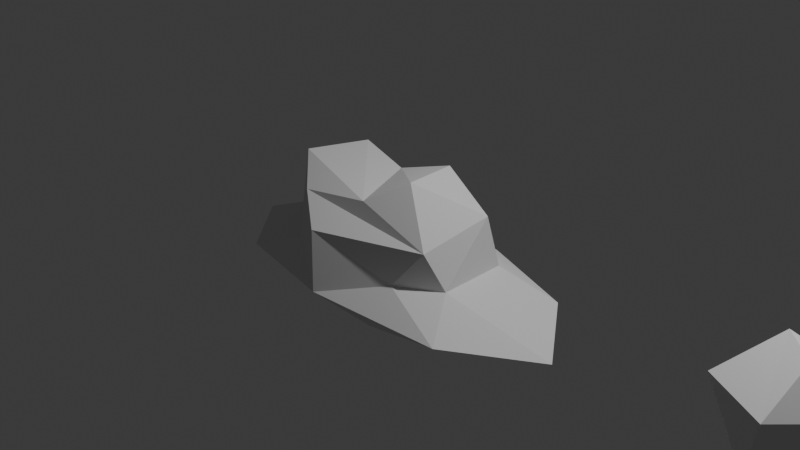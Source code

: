 # Source: cloud-stone.blend  (saved by Blender 4.2.66; exported with 4.5.12 LTS)
import bpy
from mathutils import Matrix  # noqa: F401  (used for matrix-valued properties, if any)

bpy.ops.wm.read_factory_settings(use_empty=True)
scene = bpy.context.scene
scene.name = 'Scene'

# ---- collections
col_collection = bpy.data.collections.new('Collection'); scene.collection.children.link(col_collection)

# ---- world
world_world = bpy.data.worlds.new('World'); scene.world = world_world
world_world.use_nodes = True; world_world.node_tree.nodes.clear()
_N = world_world.node_tree.nodes; _L = world_world.node_tree.links
n0 = _N.new('ShaderNodeOutputWorld'); n0.name = 'World Output'; n0.location = (300, 300)
n1 = _N.new('ShaderNodeBackground'); n1.name = 'Background'; n1.location = (10, 300)
n1.inputs[0].default_value = (0.05088, 0.05088, 0.05088, 1.0)
_L.new(n1.outputs[0], n0.inputs[0])
n0.is_active_output = True
world_world.color = (0.05088, 0.05088, 0.05088)
world_world.sun_shadow_jitter_overblur = 0.0

# ---- cameras
cam_camera = bpy.data.cameras.new('Camera')
cam_camera.clip_end = 100.0
cam_camera.ortho_scale = 7.314

# ---- lights
light_light = bpy.data.lights.new('Light', 'POINT')
light_light.energy = 1000.0
light_light.shadow_soft_size = 0.1

# ---- meshes
me_mesh = bpy.data.meshes.new('Mesh')
me_mesh.from_pydata([(0.6412, 0.2536, 3.649), (0.216, 0.36, 4.919), (0.2794, -0.2233, 5.088), (0.02422, -0.4753, 4.083), (0.5872, -0.4717, 2.954), (0.6583, 0.4067, 1.142), (0.6732, -0.3092, 1.157), (1.386, 1.973e-08, -0.7716), (1.087, -0.002259, -0.8662), (0.3278, -0.01475, -1.272), (0.2146, 0.8074, -0.7006), (1.051, 0.6219, -0.009727), (0.2908, 0.9458, 0.1174), (-0.1933, 0.4644, 1.31), (0.2748, 0.627, 1.313), (-0.7251, 0.6545, 0.7772), (-0.8498, 0.6718, -0.4545), (-1.436, -0.0101, -0.02616), (-1.002, -0.001121, 1.161), (-0.7508, -0.2326, 4.624), (-0.4683, -0.575, 3.752), (-0.6042, 0.3612, 4.57), (-0.8999, 0.2011, 3.573), (-0.2, 0.2878, 4.084), (-0.2009, -0.8304, 2.797), (-0.1158, -0.9329, 0.2464), (-0.5682, -0.573, 1.277), (0.2587, -0.7038, -0.8094), (-0.7788, 0.2465, -1.018), (-0.801, -0.3465, -0.9504), (-0.9942, -0.6821, 0.03451), (0.8834, -0.7581, 0.00743), (0.3721, -0.5858, 1.185)], [], [(0, 14, 1), (1, 2, 0), (0, 6, 5), (9, 8, 27), (8, 9, 10), (8, 10, 11), (14, 12, 13), (17, 16, 28), (26, 18, 30), (24, 4, 20), (26, 25, 24), (10, 9, 28), (17, 29, 30), (6, 32, 31), (17, 30, 18), (10, 28, 16), (7, 8, 11), (7, 31, 8), (7, 6, 31), (2, 23, 3), (19, 20, 3), (23, 14, 13), (13, 15, 21), (22, 18, 19), (3, 20, 4), (4, 24, 32), (11, 12, 5), (12, 11, 10), (7, 11, 5), (27, 8, 31), (14, 5, 12), (13, 12, 15), (18, 15, 17), (26, 20, 19, 18), (4, 2, 3), (0, 4, 6), (5, 6, 7), (15, 16, 17), (3, 23, 21, 19), (30, 29, 27, 25), (21, 22, 19), (32, 24, 25), (4, 32, 6), (25, 26, 30), (10, 16, 15, 12), (9, 27, 29), (28, 9, 29), (31, 25, 27), (17, 28, 29), (15, 18, 22, 21), (2, 1, 23), (0, 2, 4), (1, 14, 23), (14, 0, 5), (21, 23, 13), (24, 20, 26), (31, 32, 25)])
me_mesh.update()
me_icosphere_001 = bpy.data.meshes.new('Icosphere.001')
me_icosphere_001.from_pydata([(-0.2352, 0.724, -0.6674), (0.1947, -1.018, 0.315), (-0.5841, 0.797, 0.361), (0.4409, 0.9381, 0.315), (1.028, -0.1294, 0.315), (-0.1782, 0.1294, 1.061), (0.1782, -0.1294, -0.6674), (-0.003618, -0.8923, -0.6674), (0.8475, -0.2792, -0.6674), (-0.8503, 2.98e-08, -0.6674), (0.5274, 0.7197, -0.6674), (-0.8898, -0.5209, 0.3567), (-1.044, 7.493e-09, -0.05359), (0.3389, -0.2462, 0.9577)], [], [(6, 9, 0), (0, 9, 2), (8, 4, 1), (7, 1, 11), (0, 2, 3), (10, 3, 4), (1, 4, 13), (11, 1, 5), (2, 11, 5), (3, 2, 5), (4, 3, 13), (13, 3, 5), (5, 1, 13), (12, 11, 2), (10, 0, 3), (2, 9, 12), (12, 9, 11), (9, 7, 11), (7, 8, 1), (8, 10, 4), (6, 0, 10), (6, 7, 9), (8, 6, 10), (6, 8, 7)])
_uv = me_icosphere_001.uv_layers.new(name='UVMap')
_uv.uv.foreach_set('vector', [0.7273, 0.0, 0.8053, 0.1372, 0.6594, 0.1176, 0.6594, 0.1176, 0.8053, 0.1372, 0.6814, 0.2886, 0.3188, 0.1575, 0.3413, 0.2743, 0.1595, 0.2743, 0.137, 0.1575, 0.1595, 0.2743, 0.01494, 0.289, 0.6594, 0.1176, 0.6814, 0.2886, 0.5232, 0.2743, 0.5006, 0.1575, 0.5232, 0.2743, 0.3413, 0.2743, 0.1595, 0.2743, 0.3413, 0.2743, 0.2727, 0.3937, 0.01494, 0.289, 0.1595, 0.2743, 0.06746, 0.4318, 0.6814, 0.2886, 0.8931, 0.289, 0.8182, 0.3937, 0.5232, 0.2743, 0.6814, 0.2886, 0.6487, 0.4125, 0.3413, 0.2743, 0.5232, 0.2743, 0.4091, 0.3937, 0.4091, 0.3937, 0.5232, 0.2743, 0.4776, 0.4325, 0.06746, 0.4318, 0.1595, 0.2743, 0.1364, 0.3937, 0.8182, 0.2362, 0.8931, 0.289, 0.6814, 0.2886, 0.5006, 0.1575, 0.6594, 0.1176, 0.5232, 0.2743, 0.6814, 0.2886, 0.8053, 0.1372, 0.8182, 0.2362, 0.8182, 0.2362, 0.8639, 0.1168, 0.8931, 0.289, 0.8639, 0.1168, 1.0, 0.1575, 0.8931, 0.289, 0.137, 0.1575, 0.3188, 0.1575, 0.1595, 0.2743, 0.3188, 0.1575, 0.5006, 0.1575, 0.3413, 0.2743, 0.522, 0.04062, 0.6133, 0.1176, 0.5006, 0.1575, 0.9321, 0.0399, 1.0, 0.1575, 0.8639, 0.1168, 0.3188, 0.1575, 0.3636, 0.07873, 0.5006, 0.1575, 0.1941, 0.05993, 0.3188, 0.1575, 0.137, 0.1575])
me_icosphere_001.update()

# ---- objects
ob_light = bpy.data.objects.new('Light', light_light)
ob_camera = bpy.data.objects.new('Camera', cam_camera)
ob_empty = bpy.data.objects.new('Empty', None)
ob_mball_004 = bpy.data.objects.new('Mball.004', me_mesh)
ob_icosphere = bpy.data.objects.new('Icosphere', me_icosphere_001)

# ---- transforms, parenting, visibility, modifiers, constraints
ob_light.location = (4.076, 1.005, 5.904)
ob_light.rotation_euler = (0.6503, 0.05522, 1.866)
ob_light.lock_rotations_4d = False
ob_light.empty_display_type = 'ARROWS'
ob_light.color = (0.0, 0.0, 0.0, 0.0)
ob_light.lineart.crease_threshold = 0.0
ob_camera.location = (7.359, -6.926, 4.958)
ob_camera.rotation_euler = (1.109, 0.0, 0.8149)
ob_camera.lock_rotations_4d = False
ob_camera.empty_display_type = 'ARROWS'
ob_camera.color = (0.0, 0.0, 0.0, 0.0)
ob_camera.display_type = 'WIRE'
ob_camera.lineart.crease_threshold = 0.0
ob_empty.location = (0.0, 0.0, 0.0)
ob_empty.rotation_euler = (1.571, -0.0, -0.0)
ob_empty.empty_display_type = 'IMAGE'
ob_empty.empty_display_size = 5.0
ob_empty.empty_image_depth = 'BACK'
ob_empty.show_empty_image_perspective = False
ob_empty.empty_image_side = 'FRONT'
ob_mball_004.location = (0.0, 8.927e-09, -0.5851)
ob_mball_004.scale = (1.485, 1.079, 0.2351)
ob_icosphere.location = (4.291, 0.0, -0.05664)
ob_icosphere.scale = (0.5743, 0.5743, 0.5743)

# ---- collection membership
col_collection.objects.link(ob_light)
col_collection.objects.link(ob_camera)
col_collection.objects.link(ob_empty)
col_collection.objects.link(ob_mball_004)
col_collection.objects.link(ob_icosphere)

# ---- scene / render settings (as saved in the file)
scene.camera = ob_camera
scene.frame_start = 1; scene.frame_end = 250; scene.frame_set(1)
scene.render.engine = 'BLENDER_EEVEE_NEXT'
bpy.context.view_layer.update()
